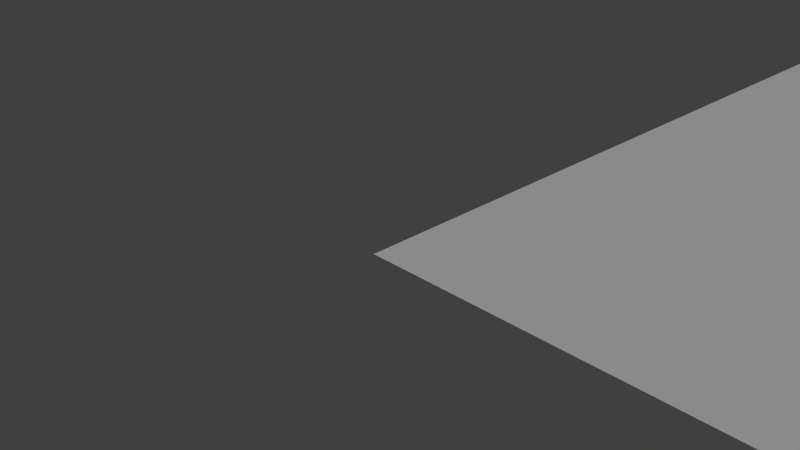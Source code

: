 # Source: checker_test.level.blend  (saved by Blender 2.79.0; exported with 4.5.12 LTS)
import bpy
from mathutils import Matrix  # noqa: F401  (used for matrix-valued properties, if any)

bpy.ops.wm.read_factory_settings(use_empty=True)
scene = bpy.context.scene
scene.name = 'Scene'

# ---- collections
col_collection_1 = bpy.data.collections.new('Collection 1'); scene.collection.children.link(col_collection_1)

# ---- materials (node trees are filled in below, after node groups)
mat_knifeblade = bpy.data.materials.new('KnifeBlade')
mat_knifeblade.alpha_threshold = 0.0
mat_knifeblade.use_transparent_shadow = False
mat_knifeblade.diffuse_color = (0.5581, 0.496, 0.5619, 1.0)
mat_knifeblade.roughness = 0.5
mat_knifeblade.specular_intensity = 0.0
mat_knifeshield = bpy.data.materials.new('KnifeShield')
mat_knifeshield.alpha_threshold = 0.0
mat_knifeshield.use_transparent_shadow = False
mat_knifeshield.diffuse_color = (0.9932, 0.8811, 1.0, 1.0)
mat_knifeshield.roughness = 0.5
mat_knifeshield.specular_intensity = 0.0
mat_knifehandle = bpy.data.materials.new('KnifeHandle')
mat_knifehandle.alpha_threshold = 0.0
mat_knifehandle.use_transparent_shadow = False
mat_knifehandle.diffuse_color = (0.02038, 0.02038, 0.02038, 1.0)
mat_knifehandle.roughness = 0.5
mat_knifehandle.specular_intensity = 0.0
mat_dish = bpy.data.materials.new('Dish')
mat_dish.alpha_threshold = 0.0
mat_dish.use_transparent_shadow = False
mat_dish.diffuse_color = (0.5462, 0.6933, 0.8, 1.0)
mat_dish.roughness = 0.5
mat_dish.specular_intensity = 0.0
mat_butter = bpy.data.materials.new('Butter')
mat_butter.alpha_threshold = 0.0
mat_butter.use_transparent_shadow = False
mat_butter.diffuse_color = (1.0, 0.9, 0.2846, 1.0)
mat_butter.roughness = 0.5
mat_butter.specular_intensity = 0.0
mat_butter.line_color = (0.0, 0.0, 0.0, 1.0)
mat_tablecloth = bpy.data.materials.new('Tablecloth')
mat_tablecloth.alpha_threshold = 0.0
mat_tablecloth.use_transparent_shadow = False
mat_tablecloth.roughness = 0.5
mat_tablecloth.specular_intensity = 0.0

# ---- material node trees

# ---- world
world_world = bpy.data.worlds.new('World'); scene.world = world_world
world_world.color = (0.05088, 0.05088, 0.05088)
world_world.use_sun_shadow = False
world_world.sun_shadow_jitter_overblur = 0.0
world_world.cycles.sampling_method = 'NONE'
world_world.cycles.sample_map_resolution = 256

# ---- cameras
cam_camera = bpy.data.cameras.new('Camera')
cam_camera.clip_end = 100.0
cam_camera.lens = 35.0
cam_camera.sensor_width = 32.0
cam_camera.sensor_height = 18.0
cam_camera.ortho_scale = 7.314
cam_camera.dof.focus_distance = 0.0
cam_camera.dof.aperture_fstop = 128.0

# ---- lights
light_lamp = bpy.data.lights.new('Lamp', 'SUN')
light_lamp.transmission_factor = 0.0
light_lamp.cutoff_distance = 30.0
light_lamp.angle = 0.1993
light_lamp.energy = 1.0
light_lamp.shadow_buffer_clip_start = 1.001
light_lamp.shadow_soft_size = 0.1
light_lamp.shadow_cascade_max_distance = 1000.0
light_lamp.cycles.use_multiple_importance_sampling = False

# ---- meshes
me_cube_000 = bpy.data.meshes.new('Cube.000')
me_cube_000.from_pydata([(6.79e-06, 3.062e-05, -0.000132), (-4.243e-05, -128.0, 0.0001678), (128.0, 2.649e-05, -0.0001325), (128.0, -128.0, 0.0001717)], [], [(0, 1, 3, 2)])
me_cube_000.polygons.foreach_set('material_index', [5])
_uv = me_cube_000.uv_layers.new(name='UVMap')
_uv.uv.foreach_set('vector', [-3.499, -3.515, 4.499, -3.515, 4.499, 4.484, -3.499, 4.484])
me_cube_000.materials.append(mat_knifeblade)
me_cube_000.materials.append(mat_knifeshield)
me_cube_000.materials.append(mat_knifehandle)
me_cube_000.materials.append(mat_dish)
me_cube_000.materials.append(mat_butter)
me_cube_000.materials.append(mat_tablecloth)
me_cube_000.use_remesh_preserve_volume = False
me_cube_000.use_remesh_preserve_attributes = False
me_cube_000.use_mirror_vertex_groups = False
me_cube_000.update()
me_plane_001 = bpy.data.meshes.new('Plane.001')
me_plane_001.from_pydata([(0.0, 0.0, 0.0), (-5.595e-06, -128.0, 0.0), (128.0, -5.595e-06, 0.0), (128.0, -128.0, 0.0)], [], [(0, 1, 3, 2)])
_uv = me_plane_001.uv_layers.new(name='UVMap')
_uv.uv.foreach_set('vector', [0.0001, 0.9999, 9.998e-05, 9.998e-05, 0.9999, 9.998e-05, 0.9999, 0.9999])
me_plane_001.use_remesh_preserve_volume = False
me_plane_001.use_remesh_preserve_attributes = False
me_plane_001.use_mirror_vertex_groups = False
me_plane_001.update()
me_cube_002 = bpy.data.meshes.new('Cube.002')
me_cube_002.from_pydata([(-16.11, -9.436, -4.472), (-16.03, 18.71, -2.131), (-8.795, 19.25, -2.249), (-8.467, -9.308, -4.775), (-16.11, -9.507, -3.62), (-16.03, 18.64, -1.28), (-8.795, 19.16, -1.074), (-8.467, -9.431, -3.301), (-18.81, 12.34, -1.803), (-18.81, 12.41, -2.655), (-8.048, 10.33, -1.658), (-8.048, 10.45, -3.131), (-18.63, -0.9933, -3.77), (-7.919, 0.6176, -2.465), (-18.63, -1.064, -2.918), (-7.919, 0.7402, -3.939), (-19.04, -10.78, -5.297), (-7.225, -10.62, -5.284), (-19.04, -10.97, -3.028), (-7.225, -10.81, -3.015), (-17.94, -12.4, -5.432), (-8.275, -12.27, -5.421), (-17.94, -12.58, -3.163), (-8.275, -12.46, -3.152), (-17.19, -39.08, -7.415), (-8.318, -38.96, -7.405), (-17.19, -39.23, -5.615), (-8.318, -39.11, -5.605), (-18.84, -25.74, -6.671), (-7.025, -25.58, -6.658), (-7.025, -25.79, -4.131), (-18.84, -25.95, -4.144), (-27.49, 39.09, -4.229), (27.49, 39.09, -4.229), (27.49, 16.35, -4.229), (-27.49, 16.35, -4.229), (-27.85, 39.23, -2.364), (27.85, 39.23, -2.364), (27.85, 16.2, -2.364), (-27.85, 16.2, -2.364), (-24.5, 36.04, -3.906), (24.5, 36.04, -3.906), (24.5, 19.39, -3.906), (-24.5, 19.39, -3.906), (-24.45, 36.28, -6.134), (24.45, 36.28, -6.134), (24.45, 19.16, -6.134), (-24.45, 19.16, -6.134), (18.95, 22.0, -4.028), (-6.2, 22.0, -4.028), (-6.2, 33.44, -4.028), (18.95, 33.44, -4.028), (18.95, 22.0, 7.415), (-6.2, 22.0, 7.415), (-6.2, 33.44, 7.415), (18.95, 33.44, 7.415), (-8.735, 35.66, -4.187), (-8.705, 35.66, -2.137), (-6.802, 24.38, -2.137), (-6.832, 24.37, -4.187), (-20.02, 33.75, -4.012), (-19.99, 33.76, -1.962), (-18.08, 22.48, -1.962), (-18.11, 22.47, -4.012)], [], [(8, 5, 1, 9), (5, 6, 2, 1), (13, 7, 3, 15), (0, 3, 17, 16), (9, 1, 2, 11), (10, 6, 5, 8), (14, 8, 9, 12), (6, 10, 11, 2), (12, 9, 11, 15), (13, 10, 8, 14), (10, 13, 15, 11), (4, 14, 12, 0), (0, 12, 15, 3), (7, 13, 14, 4), (16, 17, 21, 20), (7, 4, 18, 19), (3, 7, 19, 17), (4, 0, 16, 18), (28, 29, 25, 24), (19, 18, 22, 23), (17, 19, 23, 21), (18, 16, 20, 22), (27, 26, 24, 25), (30, 31, 26, 27), (29, 30, 27, 25), (31, 28, 24, 26), (20, 21, 29, 28), (23, 22, 31, 30), (21, 23, 30, 29), (22, 20, 28, 31), (36, 37, 33, 32), (37, 38, 34, 33), (38, 39, 35, 34), (39, 36, 32, 35), (35, 32, 44, 47), (36, 39, 43, 40), (43, 42, 41, 40), (39, 38, 42, 43), (38, 37, 41, 42), (37, 36, 40, 41), (44, 45, 46, 47), (34, 35, 47, 46), (33, 34, 46, 45), (32, 33, 45, 44), (52, 55, 54, 53), (48, 52, 53, 49), (49, 53, 54, 50), (50, 54, 55, 51), (52, 48, 51, 55), (60, 61, 57, 56), (61, 62, 58, 57), (62, 63, 59, 58), (56, 57, 58, 59), (63, 62, 61, 60)])
me_cube_002.polygons.foreach_set('use_smooth', [1, 1, 1, 1, 1, 1, 1, 1, 1, 1, 1, 1, 1, 1, 1, 1, 1, 1, 1, 1, 1, 1, 1, 1, 1, 1, 1, 1, 1, 1, 0, 0, 0, 0, 0, 0, 0, 0, 0, 0, 0, 0, 0, 0, 1, 1, 1, 1, 1, 1, 1, 1, 1, 1])
me_cube_002.polygons.foreach_set('material_index', [0, 0, 0, 1, 0, 0, 0, 0, 0, 0, 0, 0, 0, 0, 1, 1, 1, 1, 2, 1, 1, 1, 2, 2, 2, 2, 2, 2, 2, 2, 3, 3, 3, 3, 3, 3, 3, 3, 3, 3, 3, 3, 3, 3, 4, 4, 4, 4, 4, 4, 4, 4, 4, 4])
_uv = me_cube_002.uv_layers.new(name='UVMap')
_uv.uv.foreach_set('vector', [0.0, 0.0, 0.0, 0.0, 0.0, 0.0, 0.0, 0.0, 0.0, 0.0, 0.0, 0.0, 0.0, 0.0, 0.0, 0.0, 0.0, 0.0, 0.0, 0.0, 0.0, 0.0, 0.0, 0.0, 0.0, 0.0, 0.0, 0.0, 0.0, 0.0, 0.0, 0.0, 0.0, 0.0, 0.0, 0.0, 0.0, 0.0, 0.0, 0.0, 0.0, 0.0, 0.0, 0.0, 0.0, 0.0, 0.0, 0.0, 0.0, 0.0, 0.0, 0.0, 0.0, 0.0, 0.0, 0.0, 0.0, 0.0, 0.0, 0.0, 0.0, 0.0, 0.0, 0.0, 0.0, 0.0, 0.0, 0.0, 0.0, 0.0, 0.0, 0.0, 0.0, 0.0, 0.0, 0.0, 0.0, 0.0, 0.0, 0.0, 0.0, 0.0, 0.0, 0.0, 0.0, 0.0, 0.0, 0.0, 0.0, 0.0, 0.0, 0.0, 0.0, 0.0, 0.0, 0.0, 0.0, 0.0, 0.0, 0.0, 0.0, 0.0, 0.0, 0.0, 0.0, 0.0, 0.0, 0.0, 0.0, 0.0, 0.0, 0.0, 0.0, 0.0, 0.0, 0.0, 0.0, 0.0, 0.0, 0.0, 0.0, 0.0, 0.0, 0.0, 0.0, 0.0, 0.0, 0.0, 0.0, 0.0, 0.0, 0.0, 0.0, 0.0, 0.0, 0.0, 0.0, 0.0, 0.0, 0.0, 0.0, 0.0, 0.0, 0.0, 0.0, 0.0, 0.0, 0.0, 0.0, 0.0, 0.0, 0.0, 0.0, 0.0, 0.0, 0.0, 0.0, 0.0, 0.0, 0.0, 0.0, 0.0, 0.0, 0.0, 0.0, 0.0, 0.0, 0.0, 0.0, 0.0, 0.0, 0.0, 0.0, 0.0, 0.0, 0.0, 0.0, 0.0, 0.0, 0.0, 0.0, 0.0, 0.0, 0.0, 0.0, 0.0, 0.0, 0.0, 0.0, 0.0, 0.0, 0.0, 0.0, 0.0, 0.0, 0.0, 0.0, 0.0, 0.0, 0.0, 0.0, 0.0, 0.0, 0.0, 0.0, 0.0, 0.0, 0.0, 0.0, 0.0, 0.0, 0.0, 0.0, 0.0, 0.0, 0.0, 0.0, 0.0, 0.0, 0.0, 0.0, 0.0, 0.0, 0.0, 0.0, 0.0, 0.0, 0.0, 0.0, 0.0, 0.0, 0.0, 0.0, 0.0, 0.0, 0.0, 0.0, 0.0, 0.0, 0.0, 0.0, 0.0, 0.0, 0.0, 0.0, 0.0, 0.0, 0.0, 0.0, 0.0, 0.0, 0.0, 0.0, 0.0, 0.0, 0.0, 0.0, 0.0, 0.0, 0.0, 0.0, 0.0, 0.0, 0.0, 0.0, 0.0, 0.0, 0.0, 0.0, 0.0, 0.0, 0.0, 0.0, 0.0, 0.0, 0.0, 0.0, 0.0, 0.0, 0.0, 0.0, 0.0, 0.0, 0.0, 0.0, 0.0, 0.0, 0.0, 0.0, 0.0, 0.0, 0.0, 0.0, 0.0, 0.0, 0.0, 0.0, 0.0, 0.0, 0.0, 0.0, 0.0, 0.0, 0.0, 0.0, 0.0, 0.0, 0.0, 0.0, 0.0, 0.0, 0.0, 0.0, 0.0, 0.0, 0.0, 0.0, 0.0, 0.0, 0.0, 0.0, 0.0, 0.0, 0.0, 0.0, 0.0, 0.0, 0.0, 0.0, 0.0, 0.0, 0.0, 0.0, 0.0, 0.0, 0.0, 0.0, 0.0, 0.0, 0.0, 0.0, 0.0, 0.0, 0.0, 0.0, 0.0, 0.0, 0.0, 0.0, 0.0, 0.0, 0.0, 0.0, 0.0, 0.0, 0.0, 0.0, 0.0, 0.0, 0.0, 0.0, 0.0, 0.0, 0.0, 0.0, 0.0, 0.0, 0.0, 0.0, 0.0, 0.0, 0.0, 0.0, 0.0, 0.0, 0.0, 0.0, 0.0, 0.0, 0.0, 0.0, 0.0, 0.0, 0.0, 0.0, 0.0, 0.0, 0.0, 0.0, 0.0, 0.0, 0.0, 0.0, 0.0, 0.0, 0.0, 0.0, 0.0, 0.0, 0.0, 0.0, 0.0, 0.0, 0.0, 0.0, 0.0, 0.0, 0.0, 0.0, 0.0, 0.0, 0.0, 0.0, 0.0, 0.0, 0.0, 0.0, 0.0, 0.0, 0.0, 0.0, 0.0, 0.0, 0.0, 0.0, 0.0, 0.0, 0.0, 0.0, 0.0, 0.0, 0.0])
me_cube_002.materials.append(mat_knifeblade)
me_cube_002.materials.append(mat_knifeshield)
me_cube_002.materials.append(mat_knifehandle)
me_cube_002.materials.append(mat_dish)
me_cube_002.materials.append(mat_butter)
me_cube_002.materials.append(mat_tablecloth)
me_cube_002.use_remesh_preserve_volume = False
me_cube_002.use_remesh_preserve_attributes = False
me_cube_002.use_mirror_vertex_groups = False
me_cube_002.update()

# ---- objects
ob_groundplane = bpy.data.objects.new('GroundPlane', me_cube_000)
ob_posy_003 = bpy.data.objects.new('Posy.003', None)
ob_posy_002 = bpy.data.objects.new('Posy.002', None)
ob_posy_001 = bpy.data.objects.new('Posy.001', None)
ob_posy = bpy.data.objects.new('Posy', None)
ob_blueonion = bpy.data.objects.new('BlueOnion', None)
ob_redonion = bpy.data.objects.new('RedOnion', None)
ob_yellowonion = bpy.data.objects.new('YellowOnion', None)
ob_heightmap = bpy.data.objects.new('Heightmap', me_plane_001)
ob_lamp = bpy.data.objects.new('Lamp', light_lamp)
ob_camera = bpy.data.objects.new('Camera', cam_camera)
ob_butterdish = bpy.data.objects.new('ButterDish', me_cube_002)

# ---- transforms, parenting, visibility, modifiers, constraints
ob_groundplane.location = (0.0, 0.0, 0.0)
ob_groundplane.lineart.crease_threshold = 0.0
ob_posy_003.location = (115.3, -103.7, 9.537e-07)
ob_posy_003.scale = (3.0, 3.0, 3.0)
ob_posy_003.empty_image_offset = (0.0, 0.0)
ob_posy_003.show_bounds = True
ob_posy_003.display_bounds_type = 'SPHERE'
ob_posy_003.show_name = True
ob_posy_003.show_in_front = True
ob_posy_003.lineart.crease_threshold = 0.0
ob_posy_002.location = (104.6, -119.4, 9.537e-07)
ob_posy_002.scale = (3.0, 3.0, 3.0)
ob_posy_002.empty_image_offset = (0.0, 0.0)
ob_posy_002.show_bounds = True
ob_posy_002.display_bounds_type = 'SPHERE'
ob_posy_002.show_name = True
ob_posy_002.show_in_front = True
ob_posy_002.lineart.crease_threshold = 0.0
ob_posy_001.location = (115.8, -119.0, 1.907e-06)
ob_posy_001.scale = (3.0, 3.0, 3.0)
ob_posy_001.empty_image_offset = (0.0, 0.0)
ob_posy_001.show_bounds = True
ob_posy_001.display_bounds_type = 'SPHERE'
ob_posy_001.show_name = True
ob_posy_001.show_in_front = True
ob_posy_001.lineart.crease_threshold = 0.0
ob_posy.location = (67.86, -42.88, 0.0)
ob_posy.scale = (3.0, 3.0, 3.0)
ob_posy.empty_image_offset = (0.0, 0.0)
ob_posy.show_bounds = True
ob_posy.display_bounds_type = 'SPHERE'
ob_posy.show_name = True
ob_posy.show_in_front = True
ob_posy.lineart.crease_threshold = 0.0
ob_blueonion.location = (96.0, -96.0, 0.0)
ob_blueonion.scale = (3.0, 3.0, 3.0)
ob_blueonion.empty_image_offset = (0.0, 0.0)
ob_blueonion.show_bounds = True
ob_blueonion.display_bounds_type = 'SPHERE'
ob_blueonion.show_name = True
ob_blueonion.show_in_front = True
ob_blueonion.lineart.crease_threshold = 0.0
ob_redonion.location = (32.0, -96.0, 0.0)
ob_redonion.scale = (3.0, 3.0, 3.0)
ob_redonion.empty_image_offset = (0.0, 0.0)
ob_redonion.show_bounds = True
ob_redonion.display_bounds_type = 'SPHERE'
ob_redonion.show_name = True
ob_redonion.show_in_front = True
ob_redonion.lineart.crease_threshold = 0.0
ob_yellowonion.location = (64.0, -112.0, 0.0)
ob_yellowonion.scale = (3.0, 3.0, 3.0)
ob_yellowonion.empty_image_offset = (0.0, 0.0)
ob_yellowonion.show_bounds = True
ob_yellowonion.display_bounds_type = 'SPHERE'
ob_yellowonion.show_name = True
ob_yellowonion.show_in_front = True
ob_yellowonion.lineart.crease_threshold = 0.0
ob_heightmap.location = (0.0, 0.0, 0.0)
ob_heightmap.hide_viewport = True
ob_heightmap.hide_render = True
ob_heightmap.lineart.crease_threshold = 0.0
ob_lamp.location = (1.005, -4.076, 66.38)
ob_lamp.rotation_euler = (-0.5702, 0.1248, 0.4769)
ob_lamp.lock_rotations_4d = False
ob_lamp.empty_display_type = 'ARROWS'
ob_lamp.color = (0.0, 0.0, 0.0, 0.0)
ob_lamp.lineart.crease_threshold = 0.0
ob_camera.location = (-6.508, -7.481, 5.344)
ob_camera.rotation_euler = (1.109, 0.01082, -0.7559)
ob_camera.lock_rotations_4d = False
ob_camera.empty_display_type = 'ARROWS'
ob_camera.color = (0.0, 0.0, 0.0, 0.0)
ob_camera.display_type = 'WIRE'
ob_camera.lineart.crease_threshold = 0.0
ob_butterdish.location = (96.23, -42.71, 6.279)
ob_butterdish.lineart.crease_threshold = 0.0

# ---- collection membership
col_collection_1.objects.link(ob_groundplane)
col_collection_1.objects.link(ob_posy_003)
col_collection_1.objects.link(ob_posy_002)
col_collection_1.objects.link(ob_posy_001)
col_collection_1.objects.link(ob_posy)
col_collection_1.objects.link(ob_blueonion)
col_collection_1.objects.link(ob_redonion)
col_collection_1.objects.link(ob_yellowonion)
col_collection_1.objects.link(ob_heightmap)
col_collection_1.objects.link(ob_lamp)
col_collection_1.objects.link(ob_camera)
col_collection_1.objects.link(ob_butterdish)

# ---- scene / render settings (as saved in the file)
scene.camera = ob_camera
scene.frame_start = 1; scene.frame_end = 250; scene.frame_set(1)
scene.render.engine = 'BLENDER_EEVEE_NEXT'
scene.render.resolution_percentage = 50
scene.render.dither_intensity = 0.0
scene.render.use_bake_selected_to_active = True
scene.render.bake_margin = 0
scene.render.bake_bias = 32.0
scene.cycles.use_denoising = False
scene.cycles.samples = 10
scene.cycles.sampling_pattern = 'TABULATED_SOBOL'
scene.cycles.light_sampling_threshold = 0.0
scene.cycles.use_adaptive_sampling = False
scene.cycles.use_light_tree = False
scene.cycles.blur_glossy = 0.0
scene.cycles.pixel_filter_type = 'GAUSSIAN'
scene.cycles.sample_clamp_indirect = 0.0
scene.view_settings.view_transform = 'Standard'
bpy.context.view_layer.update()
